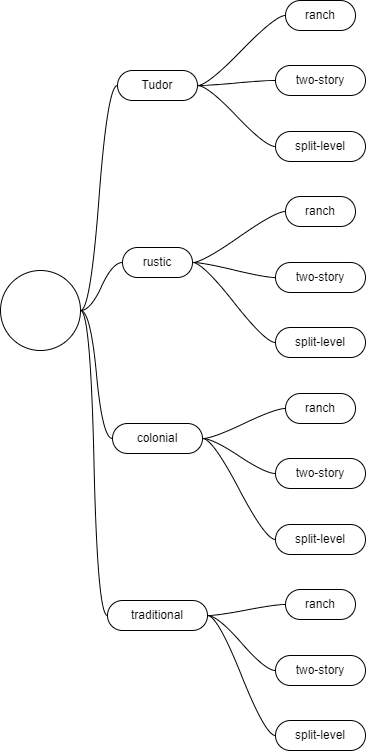

The diagram above was exported from draw.io. Its source (the exported page's mxGraphModel, read from the mxfile embedded in the PNG):
<mxGraphModel dx="1422" dy="865" grid="1" gridSize="10" guides="1" tooltips="1" connect="1" arrows="1" fold="1" page="1" pageScale="1" pageWidth="850" pageHeight="1100" math="0" shadow="0">
  <root>
    <mxCell id="0" />
    <mxCell id="1" parent="0" />
    <mxCell id="t-bCBOppw849d2E650If-9" value="Tudor" style="whiteSpace=wrap;html=1;rounded=1;arcSize=50;align=center;verticalAlign=middle;strokeWidth=1;autosize=1;spacing=4;treeFolding=1;treeMoving=1;newEdgeStyle={&quot;edgeStyle&quot;:&quot;entityRelationEdgeStyle&quot;,&quot;startArrow&quot;:&quot;none&quot;,&quot;endArrow&quot;:&quot;none&quot;,&quot;segment&quot;:10,&quot;curved&quot;:1};" vertex="1" parent="1">
      <mxGeometry x="197" y="80" width="80" height="30" as="geometry" />
    </mxCell>
    <mxCell id="t-bCBOppw849d2E650If-10" value="" style="edgeStyle=entityRelationEdgeStyle;startArrow=none;endArrow=none;segment=10;curved=1;rounded=0;" edge="1" target="t-bCBOppw849d2E650If-9" parent="1" source="t-bCBOppw849d2E650If-11">
      <mxGeometry relative="1" as="geometry">
        <mxPoint x="160" y="320" as="sourcePoint" />
      </mxGeometry>
    </mxCell>
    <mxCell id="t-bCBOppw849d2E650If-11" value="" style="ellipse;whiteSpace=wrap;html=1;aspect=fixed;" vertex="1" parent="1">
      <mxGeometry x="80" y="280" width="80" height="80" as="geometry" />
    </mxCell>
    <mxCell id="t-bCBOppw849d2E650If-12" value="rustic" style="whiteSpace=wrap;html=1;rounded=1;arcSize=50;align=center;verticalAlign=middle;strokeWidth=1;autosize=1;spacing=4;treeFolding=1;treeMoving=1;newEdgeStyle={&quot;edgeStyle&quot;:&quot;entityRelationEdgeStyle&quot;,&quot;startArrow&quot;:&quot;none&quot;,&quot;endArrow&quot;:&quot;none&quot;,&quot;segment&quot;:10,&quot;curved&quot;:1};" vertex="1" parent="1">
      <mxGeometry x="202" y="257" width="70" height="30" as="geometry" />
    </mxCell>
    <mxCell id="t-bCBOppw849d2E650If-13" value="" style="edgeStyle=entityRelationEdgeStyle;startArrow=none;endArrow=none;segment=10;curved=1;rounded=0;exitX=1;exitY=0.5;exitDx=0;exitDy=0;" edge="1" target="t-bCBOppw849d2E650If-12" parent="1" source="t-bCBOppw849d2E650If-11">
      <mxGeometry relative="1" as="geometry">
        <mxPoint x="-300" y="220" as="sourcePoint" />
      </mxGeometry>
    </mxCell>
    <mxCell id="t-bCBOppw849d2E650If-14" value="colonial" style="whiteSpace=wrap;html=1;rounded=1;arcSize=50;align=center;verticalAlign=middle;strokeWidth=1;autosize=1;spacing=4;treeFolding=1;treeMoving=1;newEdgeStyle={&quot;edgeStyle&quot;:&quot;entityRelationEdgeStyle&quot;,&quot;startArrow&quot;:&quot;none&quot;,&quot;endArrow&quot;:&quot;none&quot;,&quot;segment&quot;:10,&quot;curved&quot;:1};" vertex="1" parent="1">
      <mxGeometry x="192" y="433" width="90" height="30" as="geometry" />
    </mxCell>
    <mxCell id="t-bCBOppw849d2E650If-15" value="" style="edgeStyle=entityRelationEdgeStyle;startArrow=none;endArrow=none;segment=10;curved=1;rounded=0;exitX=1;exitY=0.5;exitDx=0;exitDy=0;" edge="1" target="t-bCBOppw849d2E650If-14" parent="1" source="t-bCBOppw849d2E650If-11">
      <mxGeometry relative="1" as="geometry">
        <mxPoint x="170" y="460" as="sourcePoint" />
      </mxGeometry>
    </mxCell>
    <mxCell id="t-bCBOppw849d2E650If-17" value="traditional" style="whiteSpace=wrap;html=1;rounded=1;arcSize=50;align=center;verticalAlign=middle;strokeWidth=1;autosize=1;spacing=4;treeFolding=1;treeMoving=1;newEdgeStyle={&quot;edgeStyle&quot;:&quot;entityRelationEdgeStyle&quot;,&quot;startArrow&quot;:&quot;none&quot;,&quot;endArrow&quot;:&quot;none&quot;,&quot;segment&quot;:10,&quot;curved&quot;:1};" vertex="1" parent="1">
      <mxGeometry x="187" y="610" width="100" height="30" as="geometry" />
    </mxCell>
    <mxCell id="t-bCBOppw849d2E650If-18" value="" style="edgeStyle=entityRelationEdgeStyle;startArrow=none;endArrow=none;segment=10;curved=1;rounded=0;" edge="1" target="t-bCBOppw849d2E650If-17" parent="1" source="t-bCBOppw849d2E650If-11">
      <mxGeometry relative="1" as="geometry">
        <mxPoint x="170" y="460" as="sourcePoint" />
      </mxGeometry>
    </mxCell>
    <mxCell id="t-bCBOppw849d2E650If-19" value="ranch" style="whiteSpace=wrap;html=1;rounded=1;arcSize=50;align=center;verticalAlign=middle;strokeWidth=1;autosize=1;spacing=4;treeFolding=1;treeMoving=1;newEdgeStyle={&quot;edgeStyle&quot;:&quot;entityRelationEdgeStyle&quot;,&quot;startArrow&quot;:&quot;none&quot;,&quot;endArrow&quot;:&quot;none&quot;,&quot;segment&quot;:10,&quot;curved&quot;:1};" vertex="1" parent="1">
      <mxGeometry x="365" y="10" width="70" height="30" as="geometry" />
    </mxCell>
    <mxCell id="t-bCBOppw849d2E650If-20" value="" style="edgeStyle=entityRelationEdgeStyle;startArrow=none;endArrow=none;segment=10;curved=1;rounded=0;exitX=1;exitY=0.5;exitDx=0;exitDy=0;" edge="1" target="t-bCBOppw849d2E650If-19" parent="1" source="t-bCBOppw849d2E650If-9">
      <mxGeometry relative="1" as="geometry">
        <mxPoint x="320" y="280" as="sourcePoint" />
      </mxGeometry>
    </mxCell>
    <mxCell id="t-bCBOppw849d2E650If-21" value="two-story" style="whiteSpace=wrap;html=1;rounded=1;arcSize=50;align=center;verticalAlign=middle;strokeWidth=1;autosize=1;spacing=4;treeFolding=1;treeMoving=1;newEdgeStyle={&quot;edgeStyle&quot;:&quot;entityRelationEdgeStyle&quot;,&quot;startArrow&quot;:&quot;none&quot;,&quot;endArrow&quot;:&quot;none&quot;,&quot;segment&quot;:10,&quot;curved&quot;:1};" vertex="1" parent="1">
      <mxGeometry x="355" y="75" width="90" height="30" as="geometry" />
    </mxCell>
    <mxCell id="t-bCBOppw849d2E650If-22" value="" style="edgeStyle=entityRelationEdgeStyle;startArrow=none;endArrow=none;segment=10;curved=1;rounded=0;" edge="1" target="t-bCBOppw849d2E650If-21" parent="1" source="t-bCBOppw849d2E650If-9">
      <mxGeometry relative="1" as="geometry">
        <mxPoint x="319" y="320" as="sourcePoint" />
      </mxGeometry>
    </mxCell>
    <mxCell id="t-bCBOppw849d2E650If-23" value="split-level" style="whiteSpace=wrap;html=1;rounded=1;arcSize=50;align=center;verticalAlign=middle;strokeWidth=1;autosize=1;spacing=4;treeFolding=1;treeMoving=1;newEdgeStyle={&quot;edgeStyle&quot;:&quot;entityRelationEdgeStyle&quot;,&quot;startArrow&quot;:&quot;none&quot;,&quot;endArrow&quot;:&quot;none&quot;,&quot;segment&quot;:10,&quot;curved&quot;:1};" vertex="1" parent="1">
      <mxGeometry x="355" y="141" width="90" height="30" as="geometry" />
    </mxCell>
    <mxCell id="t-bCBOppw849d2E650If-24" value="" style="edgeStyle=entityRelationEdgeStyle;startArrow=none;endArrow=none;segment=10;curved=1;rounded=0;exitX=1;exitY=0.5;exitDx=0;exitDy=0;" edge="1" target="t-bCBOppw849d2E650If-23" parent="1" source="t-bCBOppw849d2E650If-9">
      <mxGeometry relative="1" as="geometry">
        <mxPoint x="319" y="360" as="sourcePoint" />
      </mxGeometry>
    </mxCell>
    <mxCell id="t-bCBOppw849d2E650If-25" value="ranch" style="whiteSpace=wrap;html=1;rounded=1;arcSize=50;align=center;verticalAlign=middle;strokeWidth=1;autosize=1;spacing=4;treeFolding=1;treeMoving=1;newEdgeStyle={&quot;edgeStyle&quot;:&quot;entityRelationEdgeStyle&quot;,&quot;startArrow&quot;:&quot;none&quot;,&quot;endArrow&quot;:&quot;none&quot;,&quot;segment&quot;:10,&quot;curved&quot;:1};" vertex="1" parent="1">
      <mxGeometry x="365" y="206" width="70" height="30" as="geometry" />
    </mxCell>
    <mxCell id="t-bCBOppw849d2E650If-26" value="" style="edgeStyle=entityRelationEdgeStyle;startArrow=none;endArrow=none;segment=10;curved=1;rounded=0;exitX=1;exitY=0.5;exitDx=0;exitDy=0;" edge="1" target="t-bCBOppw849d2E650If-25" parent="1" source="t-bCBOppw849d2E650If-12">
      <mxGeometry relative="1" as="geometry">
        <mxPoint x="306" y="383" as="sourcePoint" />
      </mxGeometry>
    </mxCell>
    <mxCell id="t-bCBOppw849d2E650If-27" value="two-story" style="whiteSpace=wrap;html=1;rounded=1;arcSize=50;align=center;verticalAlign=middle;strokeWidth=1;autosize=1;spacing=4;treeFolding=1;treeMoving=1;newEdgeStyle={&quot;edgeStyle&quot;:&quot;entityRelationEdgeStyle&quot;,&quot;startArrow&quot;:&quot;none&quot;,&quot;endArrow&quot;:&quot;none&quot;,&quot;segment&quot;:10,&quot;curved&quot;:1};" vertex="1" parent="1">
      <mxGeometry x="355" y="272" width="90" height="30" as="geometry" />
    </mxCell>
    <mxCell id="t-bCBOppw849d2E650If-28" value="" style="edgeStyle=entityRelationEdgeStyle;startArrow=none;endArrow=none;segment=10;curved=1;rounded=0;exitX=1;exitY=0.5;exitDx=0;exitDy=0;" edge="1" target="t-bCBOppw849d2E650If-27" parent="1" source="t-bCBOppw849d2E650If-12">
      <mxGeometry relative="1" as="geometry">
        <mxPoint x="306" y="383" as="sourcePoint" />
      </mxGeometry>
    </mxCell>
    <mxCell id="t-bCBOppw849d2E650If-29" value="split-level" style="whiteSpace=wrap;html=1;rounded=1;arcSize=50;align=center;verticalAlign=middle;strokeWidth=1;autosize=1;spacing=4;treeFolding=1;treeMoving=1;newEdgeStyle={&quot;edgeStyle&quot;:&quot;entityRelationEdgeStyle&quot;,&quot;startArrow&quot;:&quot;none&quot;,&quot;endArrow&quot;:&quot;none&quot;,&quot;segment&quot;:10,&quot;curved&quot;:1};" vertex="1" parent="1">
      <mxGeometry x="355" y="337" width="90" height="30" as="geometry" />
    </mxCell>
    <mxCell id="t-bCBOppw849d2E650If-30" value="" style="edgeStyle=entityRelationEdgeStyle;startArrow=none;endArrow=none;segment=10;curved=1;rounded=0;exitX=1;exitY=0.5;exitDx=0;exitDy=0;" edge="1" target="t-bCBOppw849d2E650If-29" parent="1" source="t-bCBOppw849d2E650If-12">
      <mxGeometry relative="1" as="geometry">
        <mxPoint x="306" y="383" as="sourcePoint" />
      </mxGeometry>
    </mxCell>
    <mxCell id="t-bCBOppw849d2E650If-31" value="ranch" style="whiteSpace=wrap;html=1;rounded=1;arcSize=50;align=center;verticalAlign=middle;strokeWidth=1;autosize=1;spacing=4;treeFolding=1;treeMoving=1;newEdgeStyle={&quot;edgeStyle&quot;:&quot;entityRelationEdgeStyle&quot;,&quot;startArrow&quot;:&quot;none&quot;,&quot;endArrow&quot;:&quot;none&quot;,&quot;segment&quot;:10,&quot;curved&quot;:1};" vertex="1" parent="1">
      <mxGeometry x="365" y="403" width="70" height="30" as="geometry" />
    </mxCell>
    <mxCell id="t-bCBOppw849d2E650If-32" value="" style="edgeStyle=entityRelationEdgeStyle;startArrow=none;endArrow=none;segment=10;curved=1;rounded=0;exitX=1;exitY=0.5;exitDx=0;exitDy=0;" edge="1" target="t-bCBOppw849d2E650If-31" parent="1" source="t-bCBOppw849d2E650If-14">
      <mxGeometry relative="1" as="geometry">
        <mxPoint x="298.5" y="503" as="sourcePoint" />
      </mxGeometry>
    </mxCell>
    <mxCell id="t-bCBOppw849d2E650If-33" value="two-story" style="whiteSpace=wrap;html=1;rounded=1;arcSize=50;align=center;verticalAlign=middle;strokeWidth=1;autosize=1;spacing=4;treeFolding=1;treeMoving=1;newEdgeStyle={&quot;edgeStyle&quot;:&quot;entityRelationEdgeStyle&quot;,&quot;startArrow&quot;:&quot;none&quot;,&quot;endArrow&quot;:&quot;none&quot;,&quot;segment&quot;:10,&quot;curved&quot;:1};" vertex="1" parent="1">
      <mxGeometry x="355" y="468" width="90" height="30" as="geometry" />
    </mxCell>
    <mxCell id="t-bCBOppw849d2E650If-34" value="" style="edgeStyle=entityRelationEdgeStyle;startArrow=none;endArrow=none;segment=10;curved=1;rounded=0;exitX=1;exitY=0.5;exitDx=0;exitDy=0;" edge="1" target="t-bCBOppw849d2E650If-33" parent="1" source="t-bCBOppw849d2E650If-14">
      <mxGeometry relative="1" as="geometry">
        <mxPoint x="298.5" y="503" as="sourcePoint" />
      </mxGeometry>
    </mxCell>
    <mxCell id="t-bCBOppw849d2E650If-35" value="split-level" style="whiteSpace=wrap;html=1;rounded=1;arcSize=50;align=center;verticalAlign=middle;strokeWidth=1;autosize=1;spacing=4;treeFolding=1;treeMoving=1;newEdgeStyle={&quot;edgeStyle&quot;:&quot;entityRelationEdgeStyle&quot;,&quot;startArrow&quot;:&quot;none&quot;,&quot;endArrow&quot;:&quot;none&quot;,&quot;segment&quot;:10,&quot;curved&quot;:1};" vertex="1" parent="1">
      <mxGeometry x="355" y="534" width="90" height="30" as="geometry" />
    </mxCell>
    <mxCell id="t-bCBOppw849d2E650If-36" value="" style="edgeStyle=entityRelationEdgeStyle;startArrow=none;endArrow=none;segment=10;curved=1;rounded=0;" edge="1" target="t-bCBOppw849d2E650If-35" parent="1" source="t-bCBOppw849d2E650If-14">
      <mxGeometry relative="1" as="geometry">
        <mxPoint x="298.5" y="503" as="sourcePoint" />
      </mxGeometry>
    </mxCell>
    <mxCell id="t-bCBOppw849d2E650If-37" value="ranch" style="whiteSpace=wrap;html=1;rounded=1;arcSize=50;align=center;verticalAlign=middle;strokeWidth=1;autosize=1;spacing=4;treeFolding=1;treeMoving=1;newEdgeStyle={&quot;edgeStyle&quot;:&quot;entityRelationEdgeStyle&quot;,&quot;startArrow&quot;:&quot;none&quot;,&quot;endArrow&quot;:&quot;none&quot;,&quot;segment&quot;:10,&quot;curved&quot;:1};" vertex="1" parent="1">
      <mxGeometry x="365" y="599" width="70" height="30" as="geometry" />
    </mxCell>
    <mxCell id="t-bCBOppw849d2E650If-38" value="" style="edgeStyle=entityRelationEdgeStyle;startArrow=none;endArrow=none;segment=10;curved=1;rounded=0;exitX=1;exitY=0.5;exitDx=0;exitDy=0;" edge="1" target="t-bCBOppw849d2E650If-37" parent="1" source="t-bCBOppw849d2E650If-17">
      <mxGeometry relative="1" as="geometry">
        <mxPoint x="301" y="675" as="sourcePoint" />
      </mxGeometry>
    </mxCell>
    <mxCell id="t-bCBOppw849d2E650If-39" value="two-story" style="whiteSpace=wrap;html=1;rounded=1;arcSize=50;align=center;verticalAlign=middle;strokeWidth=1;autosize=1;spacing=4;treeFolding=1;treeMoving=1;newEdgeStyle={&quot;edgeStyle&quot;:&quot;entityRelationEdgeStyle&quot;,&quot;startArrow&quot;:&quot;none&quot;,&quot;endArrow&quot;:&quot;none&quot;,&quot;segment&quot;:10,&quot;curved&quot;:1};" vertex="1" parent="1">
      <mxGeometry x="355" y="665" width="90" height="30" as="geometry" />
    </mxCell>
    <mxCell id="t-bCBOppw849d2E650If-40" value="" style="edgeStyle=entityRelationEdgeStyle;startArrow=none;endArrow=none;segment=10;curved=1;rounded=0;exitX=1;exitY=0.5;exitDx=0;exitDy=0;" edge="1" target="t-bCBOppw849d2E650If-39" parent="1" source="t-bCBOppw849d2E650If-17">
      <mxGeometry relative="1" as="geometry">
        <mxPoint x="301" y="675" as="sourcePoint" />
      </mxGeometry>
    </mxCell>
    <mxCell id="t-bCBOppw849d2E650If-41" value="split-level" style="whiteSpace=wrap;html=1;rounded=1;arcSize=50;align=center;verticalAlign=middle;strokeWidth=1;autosize=1;spacing=4;treeFolding=1;treeMoving=1;newEdgeStyle={&quot;edgeStyle&quot;:&quot;entityRelationEdgeStyle&quot;,&quot;startArrow&quot;:&quot;none&quot;,&quot;endArrow&quot;:&quot;none&quot;,&quot;segment&quot;:10,&quot;curved&quot;:1};" vertex="1" parent="1">
      <mxGeometry x="355" y="730" width="90" height="30" as="geometry" />
    </mxCell>
    <mxCell id="t-bCBOppw849d2E650If-42" value="" style="edgeStyle=entityRelationEdgeStyle;startArrow=none;endArrow=none;segment=10;curved=1;rounded=0;exitX=1;exitY=0.5;exitDx=0;exitDy=0;" edge="1" target="t-bCBOppw849d2E650If-41" parent="1" source="t-bCBOppw849d2E650If-17">
      <mxGeometry relative="1" as="geometry">
        <mxPoint x="301" y="675" as="sourcePoint" />
      </mxGeometry>
    </mxCell>
  </root>
</mxGraphModel>